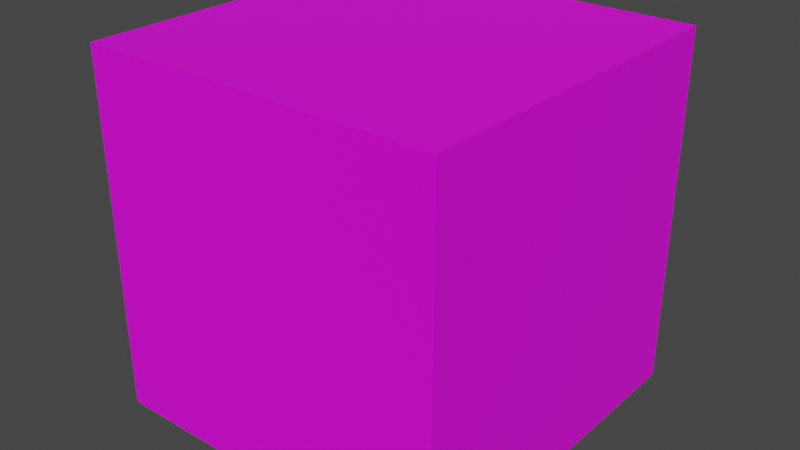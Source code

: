 # Source: LunarLanderCube.Collision.blend  (saved by Blender 2.91.10; exported with 4.5.12 LTS)
import bpy
from mathutils import Matrix  # noqa: F401  (used for matrix-valued properties, if any)

bpy.ops.wm.read_factory_settings(use_empty=True)
scene = bpy.context.scene
scene.name = 'Scene'

# ---- collections
col_collection = bpy.data.collections.new('Collection'); scene.collection.children.link(col_collection)

# ---- images (referenced by path relative to the original .blend; pixels are not part of the script)
import os
ASSET_DIR = os.environ.get("B2B_ASSET_DIR", "")  # directory of the original .blend (textures are referenced by path, not embedded)
HERE = os.path.dirname(os.path.abspath(__file__))  # packed textures are extracted next to this script under _unpacked/

def load_image(name, relpath, width, height, colorspace="sRGB"):
    """Load a texture the original file referenced (path relative to the .blend, or extracted next to this script)."""
    p = next((c for c in (os.path.join(HERE, relpath), os.path.join(ASSET_DIR, relpath)) if relpath and os.path.exists(c)), "")
    if p:
        img = bpy.data.images.load(p, check_existing=True)
        img.name = name
    else:  # same state as the original file: an image datablock whose file is absent (Cycles renders it pink)
        img = bpy.data.images.new(name, width, height)
        img.source = "FILE"
        img.filepath = "//" + (relpath or name)
    img.colorspace_settings.name = colorspace
    return img
img_enginecube_png = load_image('EngineCube.png', 'EngineCube.png', 1024, 1024, 'sRGB')

# ---- materials (node trees are filled in below, after node groups)
mat_engine = bpy.data.materials.new('Engine')
mat_engine.use_transparent_shadow = False

# ---- material node trees
mat_engine.use_nodes = True; mat_engine.node_tree.nodes.clear()
_N = mat_engine.node_tree.nodes; _L = mat_engine.node_tree.links
n0 = _N.new('ShaderNodeBsdfPrincipled'); n0.name = 'Principled BSDF'; n0.location = (10, 300)
n0.distribution = 'GGX'
n0.subsurface_method = 'BURLEY'
n0.inputs[3].default_value = 1.45
n0.inputs[27].default_value = (0.0, 0.0, 0.0, 1.0)
n0.inputs[28].default_value = 1.0
n1 = _N.new('ShaderNodeOutputMaterial'); n1.name = 'Material Output'; n1.location = (300, 300)
n2 = _N.new('ShaderNodeTexImage'); n2.name = 'Image Texture'; n2.location = (-280, 280)
n2.image = img_enginecube_png
_L.new(n0.outputs[0], n1.inputs[0])
_L.new(n2.outputs[0], n0.inputs[0])
n1.is_active_output = True

# ---- world
world_world = bpy.data.worlds.new('World'); scene.world = world_world
world_world.use_nodes = True; world_world.node_tree.nodes.clear()
_N = world_world.node_tree.nodes; _L = world_world.node_tree.links
n0 = _N.new('ShaderNodeOutputWorld'); n0.name = 'World Output'; n0.location = (300, 300)
n1 = _N.new('ShaderNodeBackground'); n1.name = 'Background'; n1.location = (10, 300)
n1.inputs[0].default_value = (0.05088, 0.05088, 0.05088, 1.0)
_L.new(n1.outputs[0], n0.inputs[0])
n0.is_active_output = True
world_world.color = (0.05088, 0.05088, 0.05088)
world_world.use_sun_shadow = False
world_world.sun_shadow_jitter_overblur = 0.0

# ---- meshes
me_enginecube_boxshape = bpy.data.meshes.new('EngineCube.BoxShape')
me_enginecube_boxshape.from_pydata([(-1.0, -1.0, -1.0), (-1.0, -1.0, 1.0), (-1.0, 1.0, -1.0), (-1.0, 1.0, 1.0), (1.0, -1.0, -1.0), (1.0, -1.0, 1.0), (1.0, 1.0, -1.0), (1.0, 1.0, 1.0)], [], [(1, 2, 0), (3, 6, 2), (7, 4, 6), (5, 0, 4), (6, 0, 2), (3, 5, 7), (1, 3, 2), (3, 7, 6), (7, 5, 4), (5, 1, 0), (6, 4, 0), (3, 1, 5)])
_uv = me_enginecube_boxshape.uv_layers.new(name='UVMap')
_uv.uv.foreach_set('vector', [0.6653, 1.001, 0.3328, 0.7623, 0.6653, 0.7623, -0.0002692, 0.7636, 0.3312, 0.4785, 0.3328, 0.7623, 0.3312, 0.2457, 0.6688, 0.4785, 0.3312, 0.4785, 1.0, 0.4782, 0.6653, 0.7623, 0.6688, 0.4785, 0.3312, 0.4785, 0.6653, 0.7623, 0.3328, 0.7623, 0.3344, 0.0005917, 0.6688, 0.2457, 0.3312, 0.2457, 0.6653, 1.001, 0.3328, 1.001, 0.3328, 0.7623, -0.0002692, 0.7636, -0.0002692, 0.4789, 0.3312, 0.4785, 0.3312, 0.2457, 0.6688, 0.2457, 0.6688, 0.4785, 1.0, 0.4782, 1.0, 0.7629, 0.6653, 0.7623, 0.3312, 0.4785, 0.6688, 0.4785, 0.6653, 0.7623, 0.3344, 0.0005917, 0.6694, 0.0005917, 0.6688, 0.2457])
me_enginecube_boxshape.materials.append(mat_engine)
me_enginecube_boxshape.use_remesh_fix_poles = True
me_enginecube_boxshape.use_remesh_preserve_attributes = False
me_enginecube_boxshape.use_mirror_vertex_groups = False
me_enginecube_boxshape.update()

# ---- objects
ob_enginecube_boxshape = bpy.data.objects.new('EngineCube.BoxShape', me_enginecube_boxshape)

# ---- transforms, parenting, visibility, modifiers, constraints
ob_enginecube_boxshape.location = (0.0, 0.0, 0.0)
ob_enginecube_boxshape.scale = (-0.06854, -0.06854, -0.06854)
ob_enginecube_boxshape.lineart.crease_threshold = 0.0

# ---- collection membership
col_collection.objects.link(ob_enginecube_boxshape)

# ---- scene / render settings (as saved in the file)
scene.frame_start = 1; scene.frame_end = 250; scene.frame_set(1)
scene.render.engine = 'BLENDER_EEVEE_NEXT'
scene.cycles.use_denoising = False
scene.cycles.samples = 128
scene.cycles.sampling_pattern = 'TABULATED_SOBOL'
scene.cycles.use_adaptive_sampling = False
scene.cycles.use_light_tree = False
scene.view_settings.view_transform = 'Filmic'
bpy.context.view_layer.update()

# ---- added for rendering (the .blend has no active camera and no usable light): camera, sun
cam_auto = bpy.data.cameras.new('AutoCamera')
cam_auto.lens = 50.0
cam_auto.sensor_width = 36.0
cam_auto.clip_end = 1000.0
ob_auto_camera = bpy.data.objects.new('AutoCamera', cam_auto)
scene.collection.objects.link(ob_auto_camera)
ob_auto_camera.location = (0.219666, -0.2636, 0.175733)
ob_auto_camera.rotation_euler = (1.09748, -7.21219e-08, 0.694738)
scene.camera = ob_auto_camera
light_auto_sun = bpy.data.lights.new('AutoSun', 'SUN')
light_auto_sun.energy = 3.0
light_auto_sun.angle = 0.0523599
ob_auto_sun = bpy.data.objects.new('AutoSun', light_auto_sun)
scene.collection.objects.link(ob_auto_sun)
ob_auto_sun.rotation_euler = (0.872665, 0.174533, 0.523599)
bpy.context.view_layer.update()
